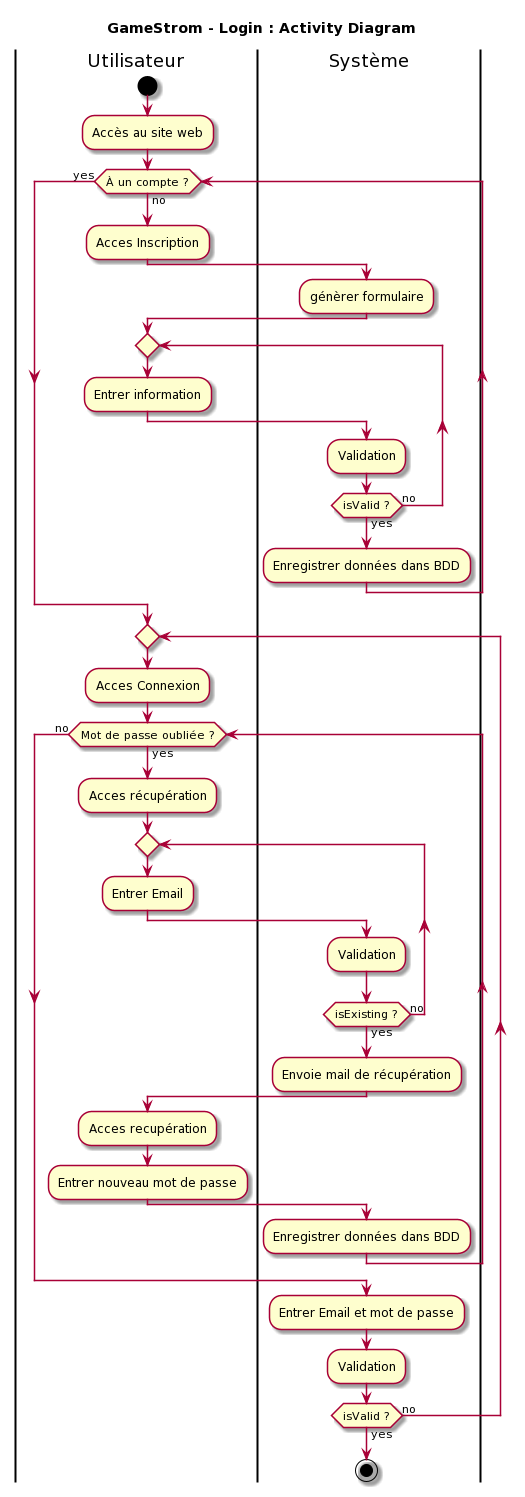

The diagram above was rendered by PlantUML. Its source (embedded in the PNG):
@startuml
skin rose

title GameStrom - Login : Activity Diagram

|Utilisateur|
start
:Accès au site web;

while (À un compte ?) is (no)
  :Acces Inscription;
  |Système|
  :génèrer formulaire;
  repeat
    |Utilisateur|
    :Entrer information;
    |Système|
    :Validation;
  repeat while (isValid ?) is (no) not (yes)
  :Enregistrer données dans BDD;
  endwhile (yes)
  
  repeat 
    |Utilisateur|
    :Acces Connexion;
    while (Mot de passe oubliée ?) is (yes)
      :Acces récupération;
      repeat
        :Entrer Email;
        |Système|
        :Validation;
      repeat while (isExisting ?) is (no) not (yes)
      :Envoie mail de récupération;
      |Utilisateur|
      :Acces recupération;
      :Entrer nouveau mot de passe;
      |Système|
      :Enregistrer données dans BDD;
    endwhile (no)
    :Entrer Email et mot de passe;
    |Système|
    :Validation;
  repeat while (isValid ?) is (no) not (yes)
stop
@enduml